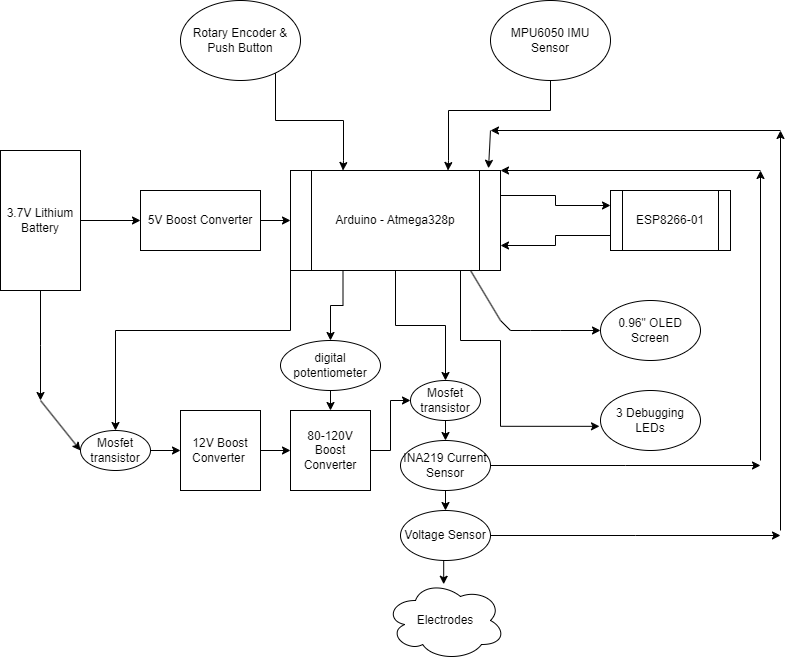

The diagram above was exported from draw.io. Its source (the exported page's mxGraphModel, read from the mxfile embedded in the PNG):
<mxGraphModel dx="1036" dy="606" grid="1" gridSize="10" guides="1" tooltips="1" connect="1" arrows="1" fold="1" page="1" pageScale="1" pageWidth="850" pageHeight="1100" math="0" shadow="0">
  <root>
    <mxCell id="0" />
    <mxCell id="1" parent="0" />
    <mxCell id="6EaUksdeAcOIZesJRSPT-13" style="edgeStyle=orthogonalEdgeStyle;rounded=0;orthogonalLoop=1;jettySize=auto;html=1;exitX=1;exitY=0.25;exitDx=0;exitDy=0;entryX=0;entryY=0.25;entryDx=0;entryDy=0;" parent="1" source="6EaUksdeAcOIZesJRSPT-3" target="6EaUksdeAcOIZesJRSPT-9" edge="1">
      <mxGeometry relative="1" as="geometry" />
    </mxCell>
    <mxCell id="6EaUksdeAcOIZesJRSPT-59" style="edgeStyle=orthogonalEdgeStyle;rounded=0;orthogonalLoop=1;jettySize=auto;html=1;exitX=0.25;exitY=1;exitDx=0;exitDy=0;entryX=0.5;entryY=0;entryDx=0;entryDy=0;" parent="1" source="6EaUksdeAcOIZesJRSPT-3" edge="1" target="dngW4CbIheacI_ULAn5f-1">
      <mxGeometry relative="1" as="geometry">
        <mxPoint x="362.8333333333335" y="470.0000000000001" as="targetPoint" />
      </mxGeometry>
    </mxCell>
    <mxCell id="6EaUksdeAcOIZesJRSPT-62" style="edgeStyle=orthogonalEdgeStyle;rounded=0;orthogonalLoop=1;jettySize=auto;html=1;entryX=0.5;entryY=0;entryDx=0;entryDy=0;" parent="1" source="6EaUksdeAcOIZesJRSPT-3" target="6EaUksdeAcOIZesJRSPT-39" edge="1">
      <mxGeometry relative="1" as="geometry" />
    </mxCell>
    <mxCell id="dngW4CbIheacI_ULAn5f-11" style="edgeStyle=orthogonalEdgeStyle;rounded=0;orthogonalLoop=1;jettySize=auto;html=1;exitX=0;exitY=1;exitDx=0;exitDy=0;entryX=0.5;entryY=0;entryDx=0;entryDy=0;" edge="1" parent="1" source="6EaUksdeAcOIZesJRSPT-3" target="6EaUksdeAcOIZesJRSPT-41">
      <mxGeometry relative="1" as="geometry">
        <mxPoint x="140" y="510" as="targetPoint" />
        <Array as="points">
          <mxPoint x="310" y="490" />
          <mxPoint x="135" y="490" />
        </Array>
      </mxGeometry>
    </mxCell>
    <mxCell id="6EaUksdeAcOIZesJRSPT-3" value="Arduino - Atmega328p" style="shape=process;whiteSpace=wrap;html=1;backgroundOutline=1;" parent="1" vertex="1">
      <mxGeometry x="310" y="330" width="210" height="100" as="geometry" />
    </mxCell>
    <mxCell id="6EaUksdeAcOIZesJRSPT-18" style="edgeStyle=orthogonalEdgeStyle;rounded=0;orthogonalLoop=1;jettySize=auto;html=1;entryX=0.25;entryY=0;entryDx=0;entryDy=0;" parent="1" source="6EaUksdeAcOIZesJRSPT-5" target="6EaUksdeAcOIZesJRSPT-3" edge="1">
      <mxGeometry relative="1" as="geometry">
        <Array as="points">
          <mxPoint x="295" y="280" />
          <mxPoint x="363" y="280" />
          <mxPoint x="363" y="320" />
        </Array>
      </mxGeometry>
    </mxCell>
    <mxCell id="6EaUksdeAcOIZesJRSPT-5" value="Rotary Encoder &amp;amp; Push Button" style="ellipse;whiteSpace=wrap;html=1;" parent="1" vertex="1">
      <mxGeometry x="200" y="160" width="120" height="80" as="geometry" />
    </mxCell>
    <mxCell id="6EaUksdeAcOIZesJRSPT-20" style="edgeStyle=orthogonalEdgeStyle;rounded=0;orthogonalLoop=1;jettySize=auto;html=1;entryX=0.75;entryY=0;entryDx=0;entryDy=0;" parent="1" source="6EaUksdeAcOIZesJRSPT-7" target="6EaUksdeAcOIZesJRSPT-3" edge="1">
      <mxGeometry relative="1" as="geometry">
        <Array as="points">
          <mxPoint x="570" y="270" />
          <mxPoint x="468" y="270" />
          <mxPoint x="468" y="320" />
        </Array>
      </mxGeometry>
    </mxCell>
    <mxCell id="6EaUksdeAcOIZesJRSPT-7" value="MPU6050 IMU Sensor" style="ellipse;whiteSpace=wrap;html=1;" parent="1" vertex="1">
      <mxGeometry x="510" y="160" width="120" height="80" as="geometry" />
    </mxCell>
    <mxCell id="6EaUksdeAcOIZesJRSPT-16" value="" style="edgeStyle=orthogonalEdgeStyle;rounded=0;orthogonalLoop=1;jettySize=auto;html=1;" parent="1" source="6EaUksdeAcOIZesJRSPT-8" target="6EaUksdeAcOIZesJRSPT-15" edge="1">
      <mxGeometry relative="1" as="geometry" />
    </mxCell>
    <mxCell id="6EaUksdeAcOIZesJRSPT-45" style="edgeStyle=orthogonalEdgeStyle;rounded=0;orthogonalLoop=1;jettySize=auto;html=1;" parent="1" source="6EaUksdeAcOIZesJRSPT-8" edge="1">
      <mxGeometry relative="1" as="geometry">
        <mxPoint x="60" y="560" as="targetPoint" />
      </mxGeometry>
    </mxCell>
    <mxCell id="6EaUksdeAcOIZesJRSPT-8" value="3.7V Lithium Battery&lt;br&gt;" style="rounded=0;whiteSpace=wrap;html=1;" parent="1" vertex="1">
      <mxGeometry x="20" y="310" width="80" height="140" as="geometry" />
    </mxCell>
    <mxCell id="6EaUksdeAcOIZesJRSPT-14" style="edgeStyle=orthogonalEdgeStyle;rounded=0;orthogonalLoop=1;jettySize=auto;html=1;exitX=0;exitY=0.75;exitDx=0;exitDy=0;entryX=1;entryY=0.75;entryDx=0;entryDy=0;" parent="1" source="6EaUksdeAcOIZesJRSPT-9" target="6EaUksdeAcOIZesJRSPT-3" edge="1">
      <mxGeometry relative="1" as="geometry" />
    </mxCell>
    <mxCell id="6EaUksdeAcOIZesJRSPT-9" value="ESP8266-01" style="shape=process;whiteSpace=wrap;html=1;backgroundOutline=1;" parent="1" vertex="1">
      <mxGeometry x="630" y="350" width="120" height="60" as="geometry" />
    </mxCell>
    <mxCell id="6EaUksdeAcOIZesJRSPT-17" style="edgeStyle=orthogonalEdgeStyle;rounded=0;orthogonalLoop=1;jettySize=auto;html=1;entryX=0;entryY=0.5;entryDx=0;entryDy=0;" parent="1" source="6EaUksdeAcOIZesJRSPT-15" target="6EaUksdeAcOIZesJRSPT-3" edge="1">
      <mxGeometry relative="1" as="geometry" />
    </mxCell>
    <mxCell id="6EaUksdeAcOIZesJRSPT-15" value="5V Boost Converter" style="whiteSpace=wrap;html=1;rounded=0;" parent="1" vertex="1">
      <mxGeometry x="160" y="350" width="120" height="60" as="geometry" />
    </mxCell>
    <mxCell id="6EaUksdeAcOIZesJRSPT-40" value="" style="edgeStyle=orthogonalEdgeStyle;rounded=0;orthogonalLoop=1;jettySize=auto;html=1;" parent="1" source="6EaUksdeAcOIZesJRSPT-23" target="6EaUksdeAcOIZesJRSPT-24" edge="1">
      <mxGeometry relative="1" as="geometry" />
    </mxCell>
    <mxCell id="6EaUksdeAcOIZesJRSPT-23" value="12V Boost Converter&amp;nbsp;" style="whiteSpace=wrap;html=1;aspect=fixed;" parent="1" vertex="1">
      <mxGeometry x="200" y="570" width="80" height="80" as="geometry" />
    </mxCell>
    <mxCell id="6EaUksdeAcOIZesJRSPT-48" style="edgeStyle=orthogonalEdgeStyle;rounded=0;orthogonalLoop=1;jettySize=auto;html=1;exitX=1;exitY=0.5;exitDx=0;exitDy=0;" parent="1" source="6EaUksdeAcOIZesJRSPT-24" target="6EaUksdeAcOIZesJRSPT-39" edge="1">
      <mxGeometry relative="1" as="geometry" />
    </mxCell>
    <mxCell id="6EaUksdeAcOIZesJRSPT-24" value="80-120V Boost Converter" style="whiteSpace=wrap;html=1;aspect=fixed;" parent="1" vertex="1">
      <mxGeometry x="310" y="570" width="80" height="80" as="geometry" />
    </mxCell>
    <mxCell id="6EaUksdeAcOIZesJRSPT-68" style="edgeStyle=orthogonalEdgeStyle;rounded=0;orthogonalLoop=1;jettySize=auto;html=1;exitX=0.5;exitY=1;exitDx=0;exitDy=0;entryX=0.5;entryY=0;entryDx=0;entryDy=0;" parent="1" source="6EaUksdeAcOIZesJRSPT-39" target="6EaUksdeAcOIZesJRSPT-67" edge="1">
      <mxGeometry relative="1" as="geometry" />
    </mxCell>
    <mxCell id="6EaUksdeAcOIZesJRSPT-39" value="Mosfet transistor" style="ellipse;whiteSpace=wrap;html=1;" parent="1" vertex="1">
      <mxGeometry x="430" y="540" width="70" height="40" as="geometry" />
    </mxCell>
    <mxCell id="6EaUksdeAcOIZesJRSPT-49" style="edgeStyle=orthogonalEdgeStyle;rounded=0;orthogonalLoop=1;jettySize=auto;html=1;exitX=1;exitY=0.5;exitDx=0;exitDy=0;entryX=0;entryY=0.5;entryDx=0;entryDy=0;" parent="1" source="6EaUksdeAcOIZesJRSPT-41" target="6EaUksdeAcOIZesJRSPT-23" edge="1">
      <mxGeometry relative="1" as="geometry" />
    </mxCell>
    <mxCell id="6EaUksdeAcOIZesJRSPT-41" value="Mosfet transistor" style="ellipse;whiteSpace=wrap;html=1;" parent="1" vertex="1">
      <mxGeometry x="100" y="590" width="70" height="40" as="geometry" />
    </mxCell>
    <mxCell id="6EaUksdeAcOIZesJRSPT-44" value="" style="endArrow=classic;html=1;rounded=0;entryX=0;entryY=0.5;entryDx=0;entryDy=0;" parent="1" target="6EaUksdeAcOIZesJRSPT-41" edge="1">
      <mxGeometry width="50" height="50" relative="1" as="geometry">
        <mxPoint x="60" y="560" as="sourcePoint" />
        <mxPoint x="390" y="360" as="targetPoint" />
      </mxGeometry>
    </mxCell>
    <mxCell id="6EaUksdeAcOIZesJRSPT-46" value="0.96&quot; OLED Screen" style="ellipse;whiteSpace=wrap;html=1;" parent="1" vertex="1">
      <mxGeometry x="620" y="460" width="100" height="60" as="geometry" />
    </mxCell>
    <mxCell id="6EaUksdeAcOIZesJRSPT-47" value="3 Debugging LEDs" style="ellipse;whiteSpace=wrap;html=1;" parent="1" vertex="1">
      <mxGeometry x="620" y="550" width="100" height="60" as="geometry" />
    </mxCell>
    <mxCell id="6EaUksdeAcOIZesJRSPT-52" value="" style="endArrow=classic;html=1;rounded=0;entryX=0;entryY=0.5;entryDx=0;entryDy=0;" parent="1" target="6EaUksdeAcOIZesJRSPT-46" edge="1">
      <mxGeometry width="50" height="50" relative="1" as="geometry">
        <mxPoint x="520" y="480" as="sourcePoint" />
        <mxPoint x="410" y="390" as="targetPoint" />
        <Array as="points">
          <mxPoint x="530" y="490" />
          <mxPoint x="550" y="490" />
          <mxPoint x="580" y="490" />
        </Array>
      </mxGeometry>
    </mxCell>
    <mxCell id="6EaUksdeAcOIZesJRSPT-54" value="" style="endArrow=none;html=1;rounded=0;exitX=0.905;exitY=1;exitDx=0;exitDy=0;exitPerimeter=0;" parent="1" edge="1">
      <mxGeometry width="50" height="50" relative="1" as="geometry">
        <mxPoint x="490.04999999999995" y="429.9999999999999" as="sourcePoint" />
        <mxPoint x="520" y="480" as="targetPoint" />
      </mxGeometry>
    </mxCell>
    <mxCell id="6EaUksdeAcOIZesJRSPT-58" value="Electrodes" style="ellipse;shape=cloud;whiteSpace=wrap;html=1;" parent="1" vertex="1">
      <mxGeometry x="405" y="740" width="120" height="80" as="geometry" />
    </mxCell>
    <mxCell id="6EaUksdeAcOIZesJRSPT-63" style="edgeStyle=orthogonalEdgeStyle;rounded=0;orthogonalLoop=1;jettySize=auto;html=1;exitX=0.75;exitY=1;exitDx=0;exitDy=0;entryX=-0.01;entryY=0.597;entryDx=0;entryDy=0;entryPerimeter=0;" parent="1" source="6EaUksdeAcOIZesJRSPT-3" target="6EaUksdeAcOIZesJRSPT-47" edge="1">
      <mxGeometry relative="1" as="geometry">
        <Array as="points">
          <mxPoint x="480" y="430" />
          <mxPoint x="480" y="500" />
          <mxPoint x="520" y="500" />
          <mxPoint x="520" y="586" />
        </Array>
      </mxGeometry>
    </mxCell>
    <mxCell id="dngW4CbIheacI_ULAn5f-5" style="edgeStyle=orthogonalEdgeStyle;rounded=0;orthogonalLoop=1;jettySize=auto;html=1;exitX=0.5;exitY=1;exitDx=0;exitDy=0;entryX=0.5;entryY=0;entryDx=0;entryDy=0;" edge="1" parent="1" source="6EaUksdeAcOIZesJRSPT-67" target="dngW4CbIheacI_ULAn5f-4">
      <mxGeometry relative="1" as="geometry" />
    </mxCell>
    <mxCell id="dngW4CbIheacI_ULAn5f-12" style="edgeStyle=orthogonalEdgeStyle;rounded=0;orthogonalLoop=1;jettySize=auto;html=1;" edge="1" parent="1" source="6EaUksdeAcOIZesJRSPT-67">
      <mxGeometry relative="1" as="geometry">
        <mxPoint x="780" y="625" as="targetPoint" />
      </mxGeometry>
    </mxCell>
    <mxCell id="6EaUksdeAcOIZesJRSPT-67" value="INA219 Current Sensor" style="ellipse;whiteSpace=wrap;html=1;" parent="1" vertex="1">
      <mxGeometry x="420" y="600" width="90" height="50" as="geometry" />
    </mxCell>
    <mxCell id="dngW4CbIheacI_ULAn5f-2" style="edgeStyle=orthogonalEdgeStyle;rounded=0;orthogonalLoop=1;jettySize=auto;html=1;exitX=0.5;exitY=1;exitDx=0;exitDy=0;entryX=0.5;entryY=0;entryDx=0;entryDy=0;" edge="1" parent="1" source="dngW4CbIheacI_ULAn5f-1" target="6EaUksdeAcOIZesJRSPT-24">
      <mxGeometry relative="1" as="geometry" />
    </mxCell>
    <mxCell id="dngW4CbIheacI_ULAn5f-1" value="digital potentiometer" style="ellipse;whiteSpace=wrap;html=1;" vertex="1" parent="1">
      <mxGeometry x="300" y="500" width="100" height="50" as="geometry" />
    </mxCell>
    <mxCell id="dngW4CbIheacI_ULAn5f-7" style="edgeStyle=orthogonalEdgeStyle;rounded=0;orthogonalLoop=1;jettySize=auto;html=1;exitX=1;exitY=0.5;exitDx=0;exitDy=0;" edge="1" parent="1" source="dngW4CbIheacI_ULAn5f-4">
      <mxGeometry relative="1" as="geometry">
        <mxPoint x="800" y="695" as="targetPoint" />
      </mxGeometry>
    </mxCell>
    <mxCell id="dngW4CbIheacI_ULAn5f-4" value="Voltage Sensor" style="ellipse;whiteSpace=wrap;html=1;" vertex="1" parent="1">
      <mxGeometry x="420" y="670" width="90" height="50" as="geometry" />
    </mxCell>
    <mxCell id="dngW4CbIheacI_ULAn5f-6" style="edgeStyle=orthogonalEdgeStyle;rounded=0;orthogonalLoop=1;jettySize=auto;html=1;exitX=0.5;exitY=1;exitDx=0;exitDy=0;entryX=0.485;entryY=0.047;entryDx=0;entryDy=0;entryPerimeter=0;" edge="1" parent="1" source="dngW4CbIheacI_ULAn5f-4" target="6EaUksdeAcOIZesJRSPT-58">
      <mxGeometry relative="1" as="geometry" />
    </mxCell>
    <mxCell id="dngW4CbIheacI_ULAn5f-8" value="" style="endArrow=classic;html=1;rounded=0;" edge="1" parent="1">
      <mxGeometry width="50" height="50" relative="1" as="geometry">
        <mxPoint x="800" y="690" as="sourcePoint" />
        <mxPoint x="800" y="290" as="targetPoint" />
      </mxGeometry>
    </mxCell>
    <mxCell id="dngW4CbIheacI_ULAn5f-9" value="" style="endArrow=classic;html=1;rounded=0;" edge="1" parent="1">
      <mxGeometry width="50" height="50" relative="1" as="geometry">
        <mxPoint x="800" y="290" as="sourcePoint" />
        <mxPoint x="510" y="290" as="targetPoint" />
      </mxGeometry>
    </mxCell>
    <mxCell id="dngW4CbIheacI_ULAn5f-10" value="" style="endArrow=classic;html=1;rounded=0;entryX=0.943;entryY=-0.022;entryDx=0;entryDy=0;entryPerimeter=0;" edge="1" parent="1" target="6EaUksdeAcOIZesJRSPT-3">
      <mxGeometry width="50" height="50" relative="1" as="geometry">
        <mxPoint x="510" y="290" as="sourcePoint" />
        <mxPoint x="480" y="480" as="targetPoint" />
      </mxGeometry>
    </mxCell>
    <mxCell id="dngW4CbIheacI_ULAn5f-13" value="" style="endArrow=classic;html=1;rounded=0;" edge="1" parent="1">
      <mxGeometry width="50" height="50" relative="1" as="geometry">
        <mxPoint x="780" y="620" as="sourcePoint" />
        <mxPoint x="780" y="330" as="targetPoint" />
      </mxGeometry>
    </mxCell>
    <mxCell id="dngW4CbIheacI_ULAn5f-14" value="" style="endArrow=classic;html=1;rounded=0;entryX=1;entryY=0;entryDx=0;entryDy=0;" edge="1" parent="1" target="6EaUksdeAcOIZesJRSPT-3">
      <mxGeometry width="50" height="50" relative="1" as="geometry">
        <mxPoint x="780" y="330" as="sourcePoint" />
        <mxPoint x="450" y="380" as="targetPoint" />
      </mxGeometry>
    </mxCell>
  </root>
</mxGraphModel>